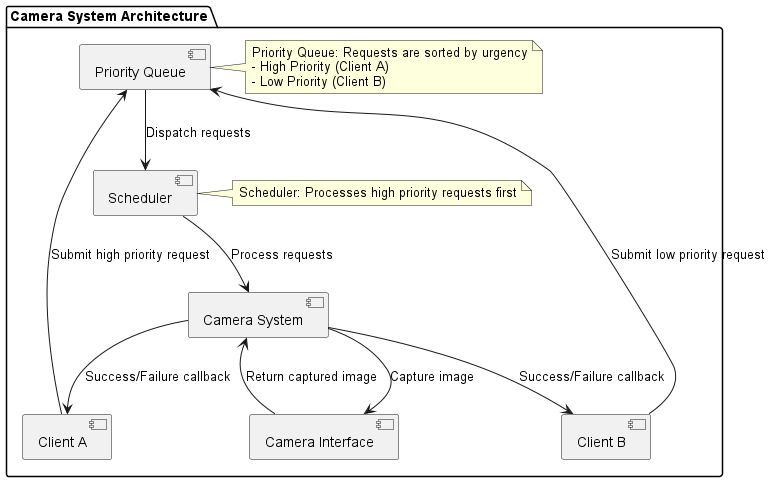

The diagram above was rendered by PlantUML. Its source (embedded in the PNG):
@startuml

package "Camera System Architecture" {

    [Client A] -down-> [Priority Queue] : Submit high priority request
    [Client B] -down-> [Priority Queue] : Submit low priority request

    [Priority Queue] -down-> [Scheduler] : Dispatch requests
    [Scheduler] -down-> [Camera System] : Process requests

    [Camera System] -down-> [Camera Interface] : Capture image
    [Camera Interface] -down-> [Camera System] : Return captured image

    [Camera System] -down-> [Client A] : Success/Failure callback
    [Camera System] -down-> [Client B] : Success/Failure callback

    note right of [Priority Queue]
      Priority Queue: Requests are sorted by urgency
      - High Priority (Client A)
      - Low Priority (Client B)
    end note

    note right of [Scheduler]
      Scheduler: Processes high priority requests first
    end note

}

@enduml